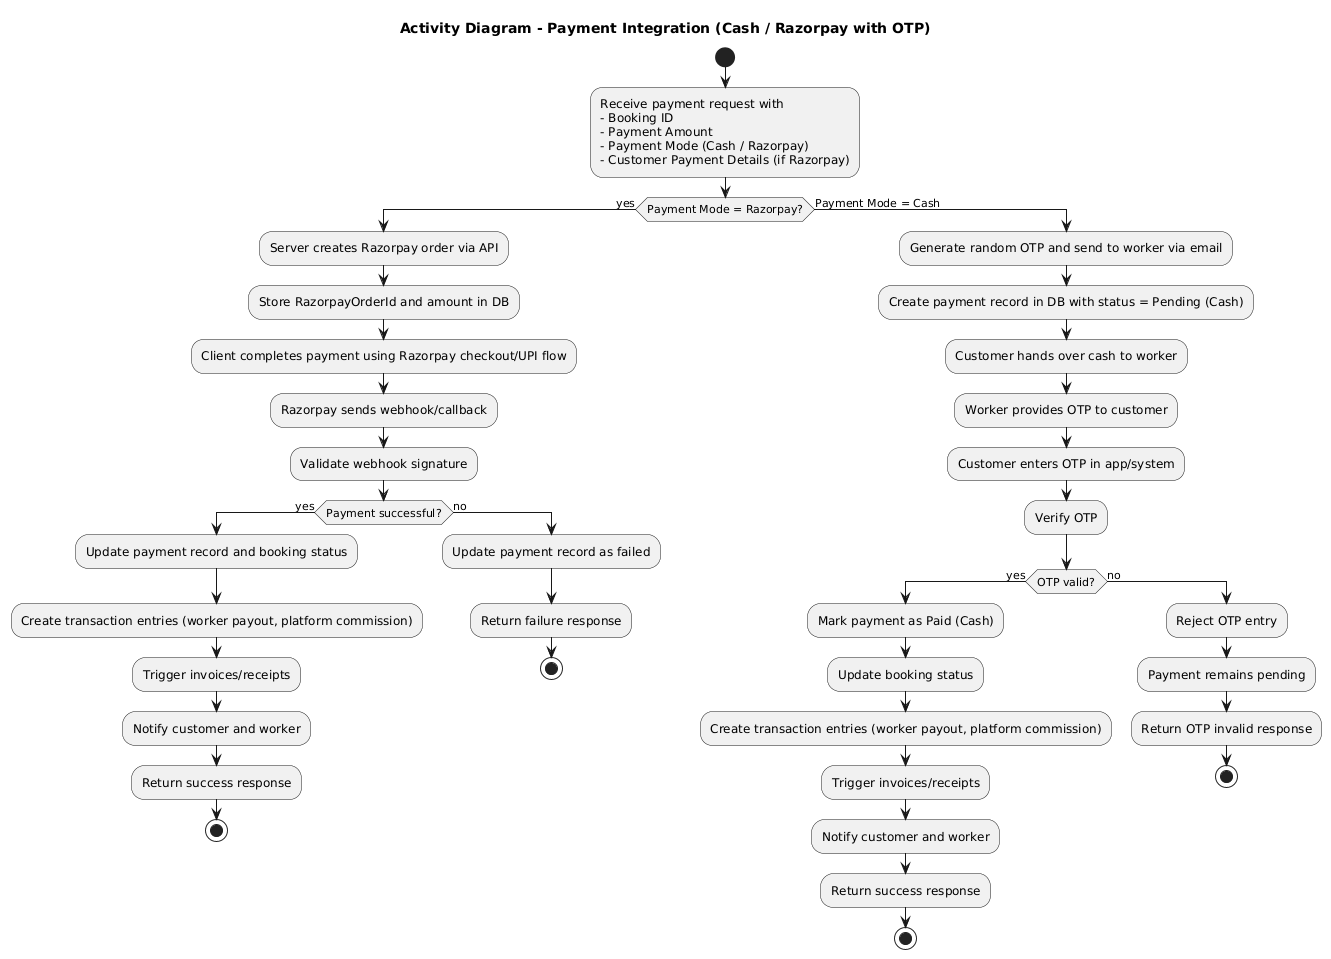

The diagram above was rendered by PlantUML. Its source (embedded in the PNG):
@startuml
title Activity Diagram - Payment Integration (Cash / Razorpay with OTP)

start

:Receive payment request with
- Booking ID
- Payment Amount
- Payment Mode (Cash / Razorpay)
- Customer Payment Details (if Razorpay);

if (Payment Mode = Razorpay?) then (yes)
  :Server creates Razorpay order via API;
  :Store RazorpayOrderId and amount in DB;

  :Client completes payment using Razorpay checkout/UPI flow;

  :Razorpay sends webhook/callback;
  :Validate webhook signature;

  if (Payment successful?) then (yes)
    :Update payment record and booking status;
    :Create transaction entries (worker payout, platform commission);
    :Trigger invoices/receipts;
    :Notify customer and worker;
    :Return success response;
    stop
  else (no)
    :Update payment record as failed;
    :Return failure response;
    stop
  endif

else (Payment Mode = Cash)
  :Generate random OTP and send to worker via email;
  :Create payment record in DB with status = Pending (Cash);

  :Customer hands over cash to worker;
  :Worker provides OTP to customer;
  :Customer enters OTP in app/system;

  :Verify OTP;
  if (OTP valid?) then (yes)
    :Mark payment as Paid (Cash);
    :Update booking status;
    :Create transaction entries (worker payout, platform commission);
    :Trigger invoices/receipts;
    :Notify customer and worker;
    :Return success response;
    stop
  else (no)
    :Reject OTP entry;
    :Payment remains pending;
    :Return OTP invalid response;
    stop
  endif

endif
@enduml